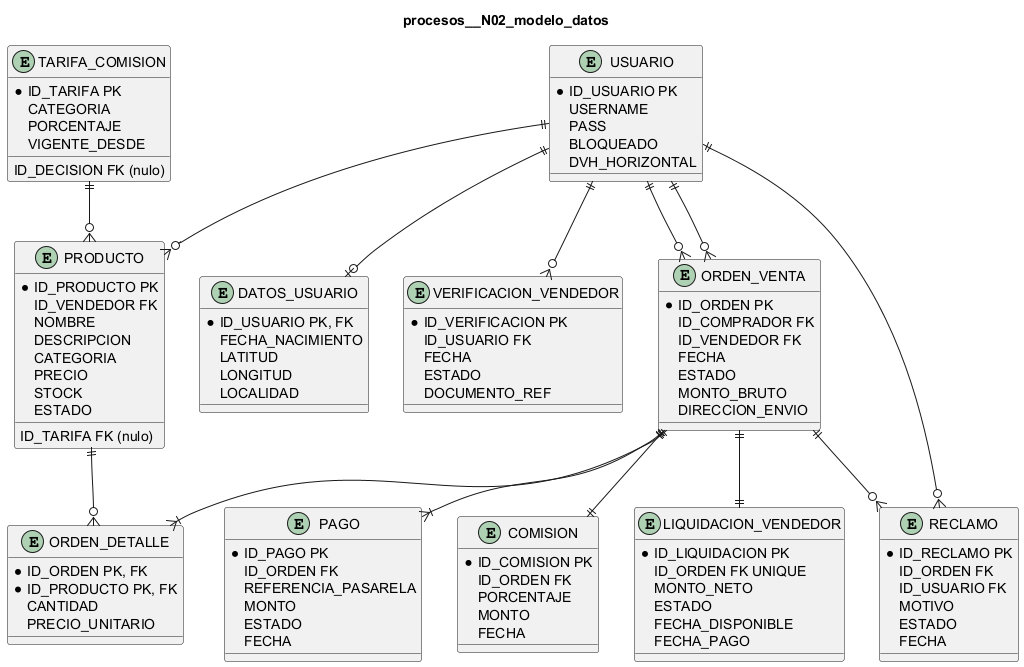

The diagram above was rendered by PlantUML. Its source (embedded in the PNG):
@startuml
title procesos__N02_modelo_datos
entity "USUARIO" as USUARIO {
  *ID_USUARIO PK
  USERNAME
  PASS
  BLOQUEADO
  DVH_HORIZONTAL
}
entity "DATOS_USUARIO" as DATOS_USUARIO {
  *ID_USUARIO PK, FK
  FECHA_NACIMIENTO
  LATITUD
  LONGITUD
  LOCALIDAD
}
entity "VERIFICACION_VENDEDOR" as VERIFICACION {
  *ID_VERIFICACION PK
  ID_USUARIO FK
  FECHA
  ESTADO
  DOCUMENTO_REF
}
entity "PRODUCTO" as PRODUCTO {
  *ID_PRODUCTO PK
  ID_VENDEDOR FK
  ID_TARIFA FK (nulo)
  NOMBRE
  DESCRIPCION
  CATEGORIA
  PRECIO
  STOCK
  ESTADO
}
entity "TARIFA_COMISION" as TARIFA {
  *ID_TARIFA PK
  ID_DECISION FK (nulo)
  CATEGORIA
  PORCENTAJE
  VIGENTE_DESDE
}
entity "ORDEN_VENTA" as ORDEN {
  *ID_ORDEN PK
  ID_COMPRADOR FK
  ID_VENDEDOR FK
  FECHA
  ESTADO
  MONTO_BRUTO
  DIRECCION_ENVIO
}
entity "ORDEN_DETALLE" as ITEM {
  *ID_ORDEN PK, FK
  *ID_PRODUCTO PK, FK
  CANTIDAD
  PRECIO_UNITARIO
}
entity "PAGO" as PAGO {
  *ID_PAGO PK
  ID_ORDEN FK
  REFERENCIA_PASARELA
  MONTO
  ESTADO
  FECHA
}
entity "COMISION" as COMISION {
  *ID_COMISION PK
  ID_ORDEN FK
  PORCENTAJE
  MONTO
  FECHA
}
entity "LIQUIDACION_VENDEDOR" as LIQUIDACION {
  *ID_LIQUIDACION PK
  ID_ORDEN FK UNIQUE
  MONTO_NETO
  ESTADO
  FECHA_DISPONIBLE
  FECHA_PAGO
}
entity "RECLAMO" as RECLAMO {
  *ID_RECLAMO PK
  ID_ORDEN FK
  ID_USUARIO FK
  MOTIVO
  ESTADO
  FECHA
}
USUARIO ||--o{ VERIFICACION
USUARIO ||--o{ PRODUCTO
USUARIO ||--o{ ORDEN
USUARIO ||--o{ ORDEN
ORDEN ||--|{ ITEM
PRODUCTO ||--o{ ITEM
ORDEN ||--|{ PAGO
ORDEN ||--|| COMISION
ORDEN ||--|| LIQUIDACION
ORDEN ||--o{ RECLAMO
USUARIO ||--o{ RECLAMO
TARIFA ||--o{ PRODUCTO
USUARIO ||--o| DATOS_USUARIO
@enduml